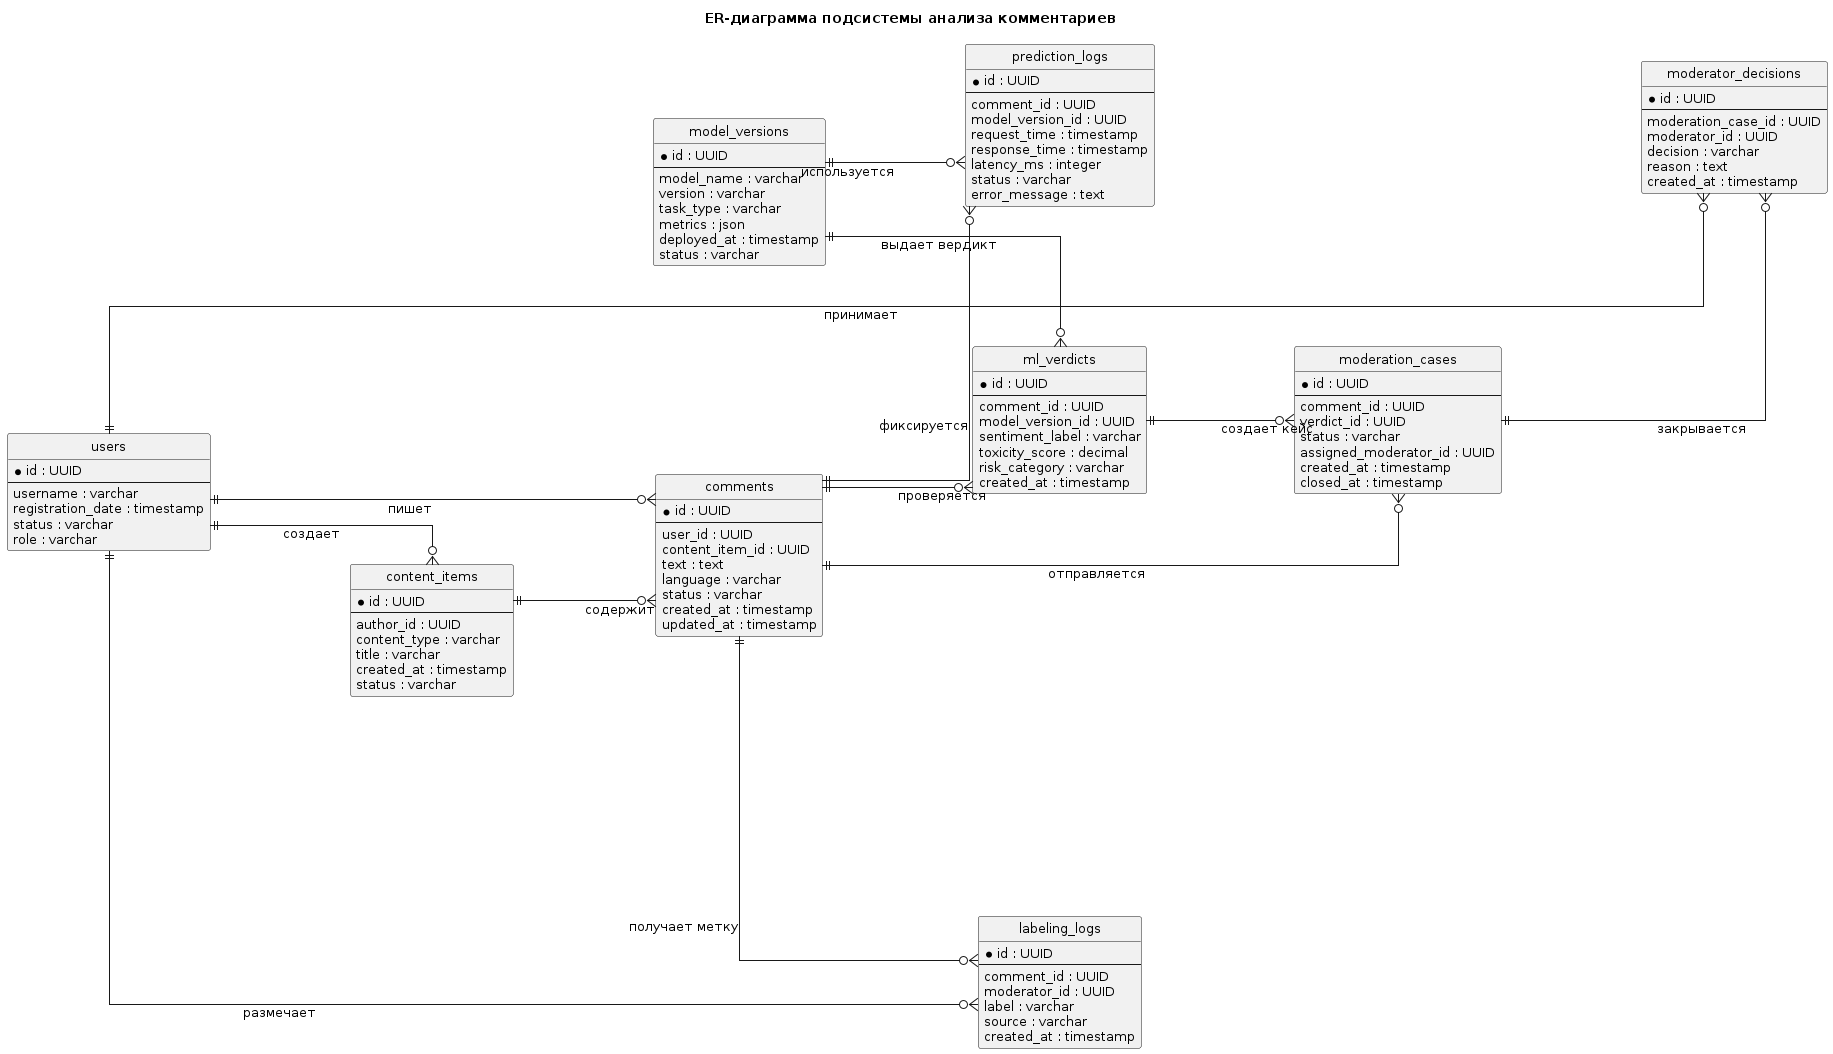

The diagram above was rendered by PlantUML. Its source (embedded in the PNG):
@startuml
title ER-диаграмма подсистемы анализа комментариев

left to right direction

skinparam shadowing false
skinparam linetype ortho
skinparam defaultFontSize 13
skinparam nodesep 140
skinparam ranksep 140

skinparam entity {
    BackgroundColor white
    BorderColor black
    FontSize 13
}

hide circle

entity "users" as users {
    * id : UUID
    --
    username : varchar
    registration_date : timestamp
    status : varchar
    role : varchar
}

entity "content_items" as content_items {
    * id : UUID
    --
    author_id : UUID
    content_type : varchar
    title : varchar
    created_at : timestamp
    status : varchar
}

entity "comments" as comments {
    * id : UUID
    --
    user_id : UUID
    content_item_id : UUID
    text : text
    language : varchar
    status : varchar
    created_at : timestamp
    updated_at : timestamp
}

entity "model_versions" as model_versions {
    * id : UUID
    --
    model_name : varchar
    version : varchar
    task_type : varchar
    metrics : json
    deployed_at : timestamp
    status : varchar
}

entity "ml_verdicts" as ml_verdicts {
    * id : UUID
    --
    comment_id : UUID
    model_version_id : UUID
    sentiment_label : varchar
    toxicity_score : decimal
    risk_category : varchar
    created_at : timestamp
}

entity "moderation_cases" as moderation_cases {
    * id : UUID
    --
    comment_id : UUID
    verdict_id : UUID
    status : varchar
    assigned_moderator_id : UUID
    created_at : timestamp
    closed_at : timestamp
}

entity "moderator_decisions" as moderator_decisions {
    * id : UUID
    --
    moderation_case_id : UUID
    moderator_id : UUID
    decision : varchar
    reason : text
    created_at : timestamp
}

entity "labeling_logs" as labeling_logs {
    * id : UUID
    --
    comment_id : UUID
    moderator_id : UUID
    label : varchar
    source : varchar
    created_at : timestamp
}

entity "prediction_logs" as prediction_logs {
    * id : UUID
    --
    comment_id : UUID
    model_version_id : UUID
    request_time : timestamp
    response_time : timestamp
    latency_ms : integer
    status : varchar
    error_message : text
}

users ||--o{ content_items : "создает"
users ||--o{ comments : "пишет"
content_items ||--o{ comments : "содержит"

comments ||--o{ ml_verdicts : "проверяется"
model_versions ||--o{ ml_verdicts : "выдает вердикт"

comments ||--o{ moderation_cases : "отправляется"
ml_verdicts ||--o{ moderation_cases : "создает кейс"

moderation_cases ||--o{ moderator_decisions : "закрывается"
users ||--o{ moderator_decisions : "принимает"

comments ||--o{ labeling_logs : "получает метку"
users ||--o{ labeling_logs : "размечает"

comments ||--o{ prediction_logs : "фиксируется"
model_versions ||--o{ prediction_logs : "используется"
@enduml